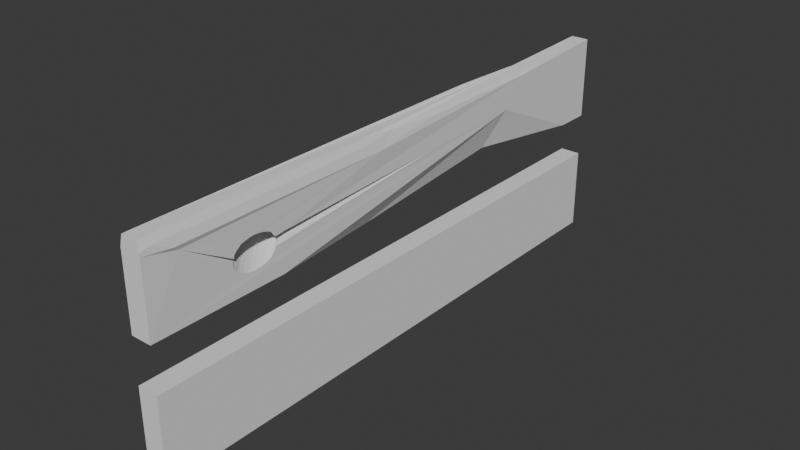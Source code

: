 # Source: wewd.blend  (saved by Blender 4.4.30; exported with 4.5.12 LTS)
import bpy
from mathutils import Matrix  # noqa: F401  (used for matrix-valued properties, if any)

bpy.ops.wm.read_factory_settings(use_empty=True)
scene = bpy.context.scene
scene.name = 'Scene'

# ---- collections
col_collection = bpy.data.collections.new('Collection'); scene.collection.children.link(col_collection)
col_boolean_cutters = bpy.data.collections.new('boolean_cutters'); scene.collection.children.link(col_boolean_cutters)
col_boolean_cutters.hide_render = True

# ---- world
world_world = bpy.data.worlds.new('World'); scene.world = world_world
world_world.use_nodes = True; world_world.node_tree.nodes.clear()
_N = world_world.node_tree.nodes; _L = world_world.node_tree.links
n0 = _N.new('ShaderNodeOutputWorld'); n0.name = 'World Output'; n0.location = (300, 300)
n1 = _N.new('ShaderNodeBackground'); n1.name = 'Background'; n1.location = (10, 300)
n1.inputs[0].default_value = (0.05088, 0.05088, 0.05088, 1.0)
_L.new(n1.outputs[0], n0.inputs[0])
n0.is_active_output = True
world_world.color = (0.05088, 0.05088, 0.05088)
world_world.sun_shadow_jitter_overblur = 0.0

# ---- meshes
me_cube_001 = bpy.data.meshes.new('Cube.001')
me_cube_001.from_pydata([(-1.0, -1.0, -1.0), (-1.0, -1.0, 1.0), (-1.0, 1.0, -1.0), (-1.0, 1.0, 1.0), (1.0, -1.0, -1.0), (1.0, -1.0, 1.0), (1.0, 1.0, -1.0), (1.0, 1.0, 1.0)], [], [(0, 1, 3, 2), (2, 3, 7, 6), (6, 7, 5, 4), (4, 5, 1, 0), (2, 6, 4, 0), (7, 3, 1, 5)])
_uv = me_cube_001.uv_layers.new(name='UVMap')
_uv.uv.foreach_set('vector', [0.375, 0.0, 0.625, 0.0, 0.625, 0.25, 0.375, 0.25, 0.375, 0.25, 0.625, 0.25, 0.625, 0.5, 0.375, 0.5, 0.375, 0.5, 0.625, 0.5, 0.625, 0.75, 0.375, 0.75, 0.375, 0.75, 0.625, 0.75, 0.625, 1.0, 0.375, 1.0, 0.125, 0.5, 0.375, 0.5, 0.375, 0.75, 0.125, 0.75, 0.625, 0.5, 0.875, 0.5, 0.875, 0.75, 0.625, 0.75])
me_cube_001.update()
me_cube_002 = bpy.data.meshes.new('Cube.002')
me_cube_002.from_pydata([(-1.0, -1.0, 2.053), (-1.0, 1.0, 2.053), (1.0, -1.0, 2.053), (1.0, 1.0, 2.053), (1.0, 1.0, 4.053), (-1.0, 0.8771, 2.053), (-1.0, -0.1595, 2.053), (-0.9781, 0.4218, 2.406), (1.0, 0.8771, 2.053), (0.1039, -0.1595, 2.053), (1.0, -0.5361, 2.053), (1.068, 0.5037, 3.233), (0.1039, 0.4219, 2.411), (1.0, 0.8663, 2.065), (1.068, -0.5616, 2.942), (-1.01, -0.4678, 3.342), (1.069, -0.5707, 2.97), (-1.011, -0.4588, 3.415), (-1.008, -0.4758, 3.49), (1.07, -0.5762, 3.028), (-1.001, -0.484, 3.545), (1.066, -0.5807, 3.08), (-0.9984, -0.4972, 3.594), (1.065, -0.5937, 3.121), (-0.9978, -0.5145, 3.632), (1.065, -0.6107, 3.157), (-0.9993, -0.5285, 3.653), (1.066, -0.6237, 3.171), (-0.9998, -0.5547, 3.656), (1.067, -0.6393, 3.181), (-1.006, -0.5662, 3.657), (1.069, -0.6559, 3.177), (-1.01, -0.5898, 3.633), (1.068, -0.6692, 3.154), (1.069, -0.6881, 3.123), (-1.016, -0.5991, 3.589), (1.068, -0.6958, 3.08), (-1.013, -0.6159, 3.543), (1.068, -0.7054, 3.029), (-1.02, -0.6275, 3.487), (1.068, -0.7133, 2.97), (-1.026, -0.6358, 3.419), (1.067, -0.7155, 2.904), (-1.028, -0.6425, 3.341), (0.2423, -0.5211, 2.939), (1.068, 0.1197, 3.139), (1.069, -0.5312, 2.966), (0.2431, -0.5255, 2.899), (1.002, -0.5629, 2.726), (0.2376, -0.5249, 2.831), (0.9979, -0.5656, 2.662), (0.2365, -0.5336, 2.767), (0.998, -0.5761, 2.602), (0.2359, -0.5473, 2.716), (1.001, -0.582, 2.55), (0.2359, -0.5582, 2.666), (0.9968, -0.5946, 2.504), (0.2369, -0.5729, 2.635), (0.9996, -0.6088, 2.477), (0.2378, -0.5899, 2.617), (1.001, -0.6246, 2.455), (0.2369, -0.6047, 2.607), (1.003, -0.6433, 2.45), (0.2381, -0.6263, 2.614), (0.9998, -0.6555, 2.457), (0.2375, -0.6378, 2.635), (1.0, -0.67, 2.476), (0.2375, -0.6522, 2.669), (0.9972, -0.685, 2.51), (0.2386, -0.6656, 2.714), (0.9995, -0.6959, 2.551), (0.238, -0.6738, 2.768), (1.002, -0.7065, 2.601), (0.2398, -0.6857, 2.829), (1.0, -0.7129, 2.661), (0.2406, -0.6911, 2.898), (0.9982, -0.7196, 2.725), (1.07, -0.888, 3.586), (0.2431, -0.6906, 2.971), (1.068, -0.7139, 2.944), (-0.7372, -1.0, 4.053), (-1.028, -0.8929, 3.816), (-1.0, -1.0, 3.79), (-1.0, 1.0, 3.79), (-0.7372, 1.0, 4.053), (-0.7396, 0.2951, 3.856), (-1.242, 0.8545, 3.745), (-1.088, 0.5426, 3.528), (-0.8369, 0.885, 3.988), (-0.4437, 0.3255, 4.099), (-0.3639, 0.6054, 4.032), (-1.009, -0.3155, 3.126), (-0.8085, -0.4667, 3.214), (-1.01, -0.4678, 3.342), (-0.9953, -0.4642, 3.183), (-0.8036, -0.4737, 3.139), (-1.005, -0.4607, 3.106), (-0.813, -0.4706, 3.064), (-1.004, -0.4721, 3.035), (-0.8115, -0.4817, 2.993), (-0.9985, -0.4864, 2.985), (-0.8063, -0.4959, 2.944), (-0.9978, -0.5076, 2.929), (-0.8053, -0.5155, 2.888), (-0.9993, -0.5149, 2.893), (-0.8068, -0.5239, 2.853), (-0.9989, -0.5331, 2.871), (-0.8062, -0.5419, 2.831), (-0.9996, -0.5558, 2.859), (-0.8068, -0.5634, 2.82), (-0.9964, -0.5697, 2.872), (-0.8039, -0.5785, 2.832), (-0.9971, -0.5819, 2.895), (-0.8046, -0.5906, 2.854), (-1.001, -0.6002, 2.934), (-0.8085, -0.6083, 2.892), (-0.9935, -0.6225, 2.982), (-0.8012, -0.6293, 2.94), (-0.9997, -0.6268, 3.041), (-0.8076, -0.6341, 2.999), (-1.006, -0.638, 3.115), (-0.8138, -0.6453, 3.071), (-1.0, -0.6408, 3.185), (-0.8083, -0.6486, 3.14), (-0.812, -0.6536, 3.217), (-1.037, -0.7271, 3.443), (-1.028, -0.6425, 3.341), (0.7643, -1.0, 4.053), (1.0, -1.0, 3.817), (0.7644, -0.1978, 4.056), (0.8803, 0.6044, 3.992), (1.068, 0.5864, 3.906), (1.0, 0.7507, 3.994), (1.218, -0.9059, 3.688), (1.032, -0.9692, 3.893), (1.0, -0.9999, 3.758), (1.217, -0.1348, 3.688), (1.032, -0.1954, 3.894), (1.068, 0.09847, 3.906), (0.8813, -0.08083, 3.995)], [], [(1, 83, 84, 4, 3), (88, 84, 83, 86), (135, 134, 127, 128), (7, 91, 93, 15, 17, 18, 20, 22, 24, 26, 28, 30, 32, 35, 37, 39, 41, 43, 126, 125, 81, 85, 87), (13, 12, 7, 5, 8), (1, 3, 8, 5), (133, 77, 79, 42, 40, 38, 36, 34, 33, 31, 29, 27, 25, 23, 21, 19, 16, 14, 46, 45, 11, 131, 138, 136), (6, 9, 10, 2, 0), (130, 90, 89, 80, 127, 129, 139), (11, 12, 13), (11, 10, 9, 12), (7, 12, 9, 6), (99, 51, 49, 97), (105, 57, 55, 103), (103, 55, 53, 101), (15, 14, 16, 17), (18, 19, 21, 20), (28, 29, 31, 30), (115, 67, 65, 113), (39, 38, 40, 41), (113, 65, 63, 111), (30, 31, 33, 32), (20, 21, 23, 22), (119, 71, 69, 117), (22, 23, 25, 24), (107, 59, 57, 105), (35, 34, 36, 37), (41, 40, 42, 43), (109, 61, 59, 107), (121, 73, 71, 119), (124, 78, 75, 123), (26, 27, 29, 28), (17, 16, 19, 18), (101, 53, 51, 99), (117, 69, 67, 115), (32, 33, 34, 35), (43, 42, 79, 78, 124, 126), (24, 25, 27, 26), (111, 63, 61, 109), (37, 36, 38, 39), (95, 47, 44, 92), (123, 75, 73, 121), (129, 137, 139), (44, 45, 46), (77, 78, 79), (44, 47, 48, 45), (47, 49, 50, 48), (49, 51, 52, 50), (51, 53, 54, 52), (53, 55, 56, 54), (55, 57, 58, 56), (57, 59, 60, 58), (59, 61, 62, 60), (61, 63, 64, 62), (63, 65, 66, 64), (65, 67, 68, 66), (67, 69, 70, 68), (69, 71, 72, 70), (71, 73, 74, 72), (73, 75, 76, 74), (75, 78, 77, 76), (2, 128, 127, 80, 82, 0), (80, 81, 82), (5, 7, 87, 86, 83, 1), (97, 49, 47, 95), (93, 92, 44, 46, 14, 15), (87, 85, 89, 90, 88, 86), (80, 89, 85, 81), (91, 92, 93), (124, 125, 126), (91, 94, 95, 92), (94, 96, 97, 95), (96, 98, 99, 97), (98, 100, 101, 99), (100, 102, 103, 101), (102, 104, 105, 103), (104, 106, 107, 105), (106, 108, 109, 107), (108, 110, 111, 109), (110, 112, 113, 111), (112, 114, 115, 113), (114, 116, 117, 115), (116, 118, 119, 117), (118, 120, 121, 119), (120, 122, 123, 121), (122, 125, 124, 123), (0, 82, 81, 125, 122, 120, 118, 116, 114, 112, 110, 108, 106, 104, 102, 100, 98, 96, 94, 91, 7, 6), (129, 127, 134, 137), (10, 11, 45, 48, 50, 52, 54, 56, 58, 60, 62, 64, 66, 68, 70, 72, 74, 76, 77, 133, 135, 128, 2), (4, 84, 88, 90, 130, 132), (130, 131, 132), (133, 134, 135), (136, 138, 139, 137), (133, 136, 137, 134), (130, 139, 138, 131), (3, 4, 132, 131, 11, 13, 8)])
_uv = me_cube_002.uv_layers.new(name='UVMap')
_uv.uv.foreach_set('vector', [0.375, 0.25, 0.5922, 0.25, 0.625, 0.2828, 0.625, 0.5, 0.375, 0.5, 0.625, 0.2355, 0.625, 0.25, 0.5922, 0.25, 0.5933, 0.2319, 0.5956, 0.75, 0.6151, 0.7466, 0.625, 0.75, 0.5955, 0.75, 0.4393, 0.1777, 0.5143, 0.08519, 0.5379, 0.06723, 0.5379, 0.06723, 0.5468, 0.0666, 0.555, 0.06556, 0.5621, 0.06417, 0.568, 0.06247, 0.5723, 0.06054, 0.575, 0.05844, 0.5759, 0.05625, 0.5749, 0.05407, 0.5722, 0.05197, 0.5677, 0.05003, 0.5617, 0.04833, 0.5545, 0.04694, 0.5462, 0.04591, 0.5372, 0.04527, 0.5372, 0.04527, 0.5499, 0.03481, 0.5955, 0.01366, 0.5955, 0.162, 0.564, 0.1931, 0.3765, 0.5167, 0.4393, 0.3955, 0.4393, 0.1777, 0.125, 0.5154, 0.375, 0.5154, 0.125, 0.5, 0.375, 0.5, 0.375, 0.5154, 0.125, 0.5154, 0.5929, 0.739, 0.5859, 0.7366, 0.5357, 0.7159, 0.5357, 0.7159, 0.5447, 0.7153, 0.5531, 0.7143, 0.5605, 0.7129, 0.5665, 0.7112, 0.5709, 0.7092, 0.5737, 0.7071, 0.5746, 0.705, 0.5737, 0.7028, 0.5709, 0.7007, 0.5665, 0.6987, 0.5605, 0.697, 0.5531, 0.6956, 0.5447, 0.6946, 0.5357, 0.694, 0.5357, 0.694, 0.5237, 0.6046, 0.5225, 0.562, 0.6067, 0.5517, 0.6096, 0.6125, 0.5871, 0.6417, 0.125, 0.6449, 0.263, 0.6449, 0.375, 0.692, 0.375, 0.75, 0.125, 0.75, 0.641, 0.5495, 0.8072, 0.5495, 0.8422, 0.5845, 0.8422, 0.75, 0.6545, 0.75, 0.6564, 0.6497, 0.6408, 0.6351, 0.5225, 0.562, 0.4393, 0.5723, 0.3765, 0.5167, 0.5225, 0.562, 0.375, 0.692, 0.375, 0.403, 0.4393, 0.3955, 0.4393, 0.1777, 0.4393, 0.3955, 0.375, 0.403, 0.375, 0.1051, 0.6562, 0.6908, 0.6562, 0.7322, 0.6875, 0.7278, 0.6875, 0.6863, 0.5625, 0.7124, 0.5625, 0.7537, 0.5938, 0.7454, 0.5938, 0.7041, 0.5938, 0.7041, 0.5938, 0.7454, 0.625, 0.7381, 0.625, 0.6968, 0.7812, 0.676, 0.7812, 0.7551, 0.8125, 0.7578, 0.8125, 0.6788, 0.8438, 0.6832, 0.8438, 0.7623, 0.875, 0.7683, 0.875, 0.6892, 0.0, 0.7232, 0.0, 0.8023, 0.03125, 0.8117, 0.03125, 0.7326, 0.4062, 0.7575, 0.4062, 0.7989, 0.4375, 0.7905, 0.4375, 0.7492, 0.1562, 0.7632, 0.1562, 0.8423, 0.1875, 0.8467, 0.1875, 0.7677, 0.4375, 0.7492, 0.4375, 0.7905, 0.4688, 0.7815, 0.4687, 0.7402, 0.03125, 0.7326, 0.03125, 0.8117, 0.0625, 0.8207, 0.0625, 0.7416, 0.875, 0.6892, 0.875, 0.7683, 0.9062, 0.7755, 0.9062, 0.6965, 0.3438, 0.7708, 0.3438, 0.8122, 0.375, 0.8062, 0.375, 0.7649, 0.9062, 0.6965, 0.9062, 0.7755, 0.9375, 0.7839, 0.9375, 0.7048, 0.5312, 0.7214, 0.5312, 0.7627, 0.5625, 0.7537, 0.5625, 0.7124, 0.09375, 0.7499, 0.09375, 0.829, 0.125, 0.8363, 0.125, 0.7572, 0.1875, 0.7677, 0.1875, 0.8467, 0.2188, 0.8495, 0.2188, 0.7704, 0.5, 0.7308, 0.5, 0.7721, 0.5312, 0.7627, 0.5312, 0.7214, 0.3125, 0.7752, 0.3125, 0.8167, 0.3438, 0.8122, 0.3438, 0.7708, 0.25, 0.7789, 0.25, 0.8204, 0.2812, 0.8194, 0.2812, 0.778, 0.9688, 0.7138, 0.9688, 0.7929, 1.0, 0.8023, 1.0, 0.7232, 0.8125, 0.6788, 0.8125, 0.7578, 0.8438, 0.7623, 0.8438, 0.6832, 0.625, 0.6968, 0.625, 0.7381, 0.6562, 0.7322, 0.6562, 0.6908, 0.375, 0.7649, 0.375, 0.8062, 0.4062, 0.7989, 0.4062, 0.7575, 0.0625, 0.7416, 0.0625, 0.8207, 0.09375, 0.829, 0.09375, 0.7499, 0.2188, 0.7704, 0.2188, 0.8495, 0.2188, 0.8495, 0.25, 0.8204, 0.25, 0.7789, 0.2188, 0.7704, 0.9375, 0.7048, 0.9375, 0.7839, 0.9688, 0.7929, 0.9688, 0.7138, 0.4687, 0.7402, 0.4688, 0.7815, 0.5, 0.7721, 0.5, 0.7308, 0.125, 0.7572, 0.125, 0.8363, 0.1562, 0.8423, 0.1562, 0.7632, 0.7188, 0.6836, 0.7188, 0.7251, 0.75, 0.7242, 0.75, 0.6826, 0.2812, 0.778, 0.2812, 0.8194, 0.3125, 0.8167, 0.3125, 0.7752, 0.6564, 0.6497, 0.6404, 0.6497, 0.6408, 0.6351, 0.5447, 0.689, 0.5237, 0.6046, 0.5357, 0.694, 0.5859, 0.7366, 0.5391, 0.7206, 0.5357, 0.7159, 0.5262, 0.6938, 0.5262, 0.6938, 0.5168, 0.694, 0.5237, 0.6046, 0.5168, 0.694, 0.5168, 0.694, 0.5077, 0.6946, 0.5168, 0.694, 0.5077, 0.6946, 0.5077, 0.6946, 0.4993, 0.6956, 0.5077, 0.6946, 0.4993, 0.6956, 0.4993, 0.6956, 0.492, 0.697, 0.4993, 0.6956, 0.492, 0.697, 0.492, 0.697, 0.486, 0.6987, 0.492, 0.697, 0.486, 0.6987, 0.486, 0.6987, 0.4815, 0.7007, 0.486, 0.6987, 0.4815, 0.7007, 0.4815, 0.7007, 0.4787, 0.7028, 0.4815, 0.7007, 0.4787, 0.7028, 0.4787, 0.7028, 0.4778, 0.705, 0.4787, 0.7028, 0.4787, 0.7071, 0.4787, 0.7071, 0.4787, 0.7071, 0.4778, 0.705, 0.4815, 0.7092, 0.4815, 0.7092, 0.4815, 0.7092, 0.4787, 0.7071, 0.486, 0.7112, 0.486, 0.7112, 0.486, 0.7112, 0.4815, 0.7092, 0.492, 0.7129, 0.492, 0.7129, 0.492, 0.7129, 0.486, 0.7112, 0.4993, 0.7143, 0.4993, 0.7143, 0.4993, 0.7143, 0.492, 0.7129, 0.5077, 0.7153, 0.5077, 0.7153, 0.5077, 0.7153, 0.4993, 0.7143, 0.5168, 0.7159, 0.5168, 0.7159, 0.5168, 0.7159, 0.5077, 0.7153, 0.5262, 0.7162, 0.5262, 0.7162, 0.5859, 0.7366, 0.5168, 0.7159, 0.375, 0.75, 0.5955, 0.75, 0.625, 0.7795, 0.625, 0.9672, 0.5922, 1.0, 0.375, 1.0, 0.625, 0.0, 0.5955, 0.01366, 0.5922, 0.0, 0.375, 0.2346, 0.4393, 0.1777, 0.564, 0.1931, 0.5933, 0.2319, 0.5922, 0.25, 0.375, 0.25, 0.6875, 0.6863, 0.6875, 0.7278, 0.7188, 0.7251, 0.7188, 0.6836, 0.7812, 0.676, 0.75, 0.6826, 0.75, 0.7242, 0.7812, 0.7551, 0.7812, 0.7551, 0.7812, 0.676, 0.564, 0.1931, 0.5955, 0.162, 0.8422, 0.5845, 0.8072, 0.5495, 0.625, 0.2355, 0.5933, 0.2319, 0.625, 0.0, 0.625, 0.1655, 0.5955, 0.162, 0.5955, 0.01366, 0.5143, 0.08519, 0.522, 0.06729, 0.5287, 0.06745, 0.5223, 0.04389, 0.5499, 0.03481, 0.5356, 0.04146, 0.5143, 0.08519, 0.5194, 0.06723, 0.5194, 0.06723, 0.522, 0.06729, 0.5194, 0.06723, 0.5104, 0.0666, 0.5104, 0.0666, 0.5172, 0.06708, 0.5104, 0.0666, 0.5021, 0.06556, 0.5021, 0.06556, 0.5051, 0.06593, 0.5021, 0.06556, 0.4948, 0.06417, 0.4948, 0.06417, 0.4948, 0.06417, 0.4948, 0.06417, 0.4887, 0.06247, 0.4887, 0.06247, 0.4903, 0.0629, 0.4887, 0.06247, 0.4842, 0.06054, 0.4842, 0.06054, 0.4846, 0.06073, 0.4842, 0.06054, 0.4813, 0.05844, 0.4813, 0.05844, 0.4813, 0.05844, 0.4813, 0.05844, 0.4803, 0.05625, 0.4803, 0.05625, 0.4805, 0.05665, 0.4803, 0.05625, 0.4811, 0.05407, 0.4811, 0.05407, 0.4807, 0.05505, 0.4811, 0.05407, 0.4837, 0.05197, 0.4811, 0.05407, 0.4811, 0.05407, 0.4837, 0.05197, 0.4881, 0.05003, 0.4837, 0.05197, 0.4837, 0.05197, 0.4881, 0.05003, 0.494, 0.04833, 0.4931, 0.0486, 0.4881, 0.05003, 0.494, 0.04833, 0.5012, 0.04694, 0.494, 0.04833, 0.494, 0.04833, 0.5012, 0.04694, 0.5095, 0.04591, 0.5031, 0.04671, 0.5012, 0.04694, 0.5095, 0.04591, 0.5185, 0.04527, 0.5148, 0.04553, 0.5095, 0.04591, 0.5185, 0.04527, 0.5499, 0.03481, 0.5214, 0.0452, 0.5185, 0.04527, 0.375, 0.0, 0.5922, 0.0, 0.5955, 0.01366, 0.5499, 0.03481, 0.5185, 0.04527, 0.5095, 0.04591, 0.5012, 0.04694, 0.494, 0.04833, 0.4881, 0.05003, 0.4837, 0.05197, 0.4811, 0.05407, 0.4803, 0.05625, 0.4813, 0.05844, 0.4842, 0.06054, 0.4887, 0.06247, 0.4948, 0.06417, 0.5021, 0.06556, 0.5104, 0.0666, 0.5194, 0.06723, 0.5143, 0.08519, 0.4393, 0.1777, 0.375, 0.1051, 0.6564, 0.6497, 0.6545, 0.75, 0.6297, 0.7466, 0.629, 0.6496, 0.375, 0.692, 0.5225, 0.562, 0.5237, 0.6046, 0.5168, 0.694, 0.5077, 0.6946, 0.4993, 0.6956, 0.492, 0.697, 0.486, 0.6987, 0.4815, 0.7007, 0.4787, 0.7028, 0.4778, 0.705, 0.4787, 0.7071, 0.4815, 0.7092, 0.486, 0.7112, 0.492, 0.7129, 0.4993, 0.7143, 0.5077, 0.7153, 0.5168, 0.7159, 0.5859, 0.7366, 0.5929, 0.739, 0.5956, 0.75, 0.5955, 0.75, 0.375, 0.75, 0.625, 0.5, 0.8422, 0.5, 0.8422, 0.5145, 0.8072, 0.5495, 0.641, 0.5495, 0.625, 0.5312, 0.641, 0.5495, 0.6247, 0.5517, 0.625, 0.5312, 0.5929, 0.739, 0.6001, 0.7468, 0.5956, 0.75, 0.5871, 0.6417, 0.6096, 0.6125, 0.6192, 0.6275, 0.6077, 0.6421, 0.5929, 0.739, 0.5871, 0.6417, 0.629, 0.6496, 0.6297, 0.7466, 0.641, 0.5495, 0.6408, 0.6351, 0.6096, 0.6125, 0.6067, 0.5517, 0.375, 0.5, 0.625, 0.5, 0.625, 0.5312, 0.6067, 0.5517, 0.5225, 0.562, 0.3765, 0.5167, 0.375, 0.5154])
me_cube_002.update()

# ---- objects
ob_cube = bpy.data.objects.new('Cube', me_cube_001)
ob_cube_001 = bpy.data.objects.new('Cube.001', me_cube_002)

# ---- transforms, parenting, visibility, modifiers, constraints
ob_cube.location = (0.0, 0.0, 0.0)
ob_cube.scale = (0.2484, 6.916, 1.0)
ob_cube_001.location = (0.0, 0.0, 0.0)
ob_cube_001.scale = (0.2484, 6.916, 1.0)

# ---- collection membership
col_collection.objects.link(ob_cube)
col_collection.objects.link(ob_cube_001)

# ---- scene / render settings (as saved in the file)
scene.frame_start = 1; scene.frame_end = 250; scene.frame_set(1)
scene.render.engine = 'BLENDER_EEVEE_NEXT'
bpy.context.view_layer.update()

# ---- added for rendering (the .blend has no active camera and no usable light): camera, sun
cam_auto = bpy.data.cameras.new('AutoCamera')
cam_auto.lens = 50.0
cam_auto.sensor_width = 36.0
cam_auto.clip_end = 1000.0
ob_auto_camera = bpy.data.objects.new('AutoCamera', cam_auto)
scene.collection.objects.link(ob_auto_camera)
ob_auto_camera.location = (13.6491, -16.3825, 12.4711)
ob_auto_camera.rotation_euler = (1.09748, -7.21219e-08, 0.694738)
scene.camera = ob_auto_camera
light_auto_sun = bpy.data.lights.new('AutoSun', 'SUN')
light_auto_sun.energy = 3.0
light_auto_sun.angle = 0.0523599
ob_auto_sun = bpy.data.objects.new('AutoSun', light_auto_sun)
scene.collection.objects.link(ob_auto_sun)
ob_auto_sun.rotation_euler = (0.872665, 0.174533, 0.523599)
bpy.context.view_layer.update()
